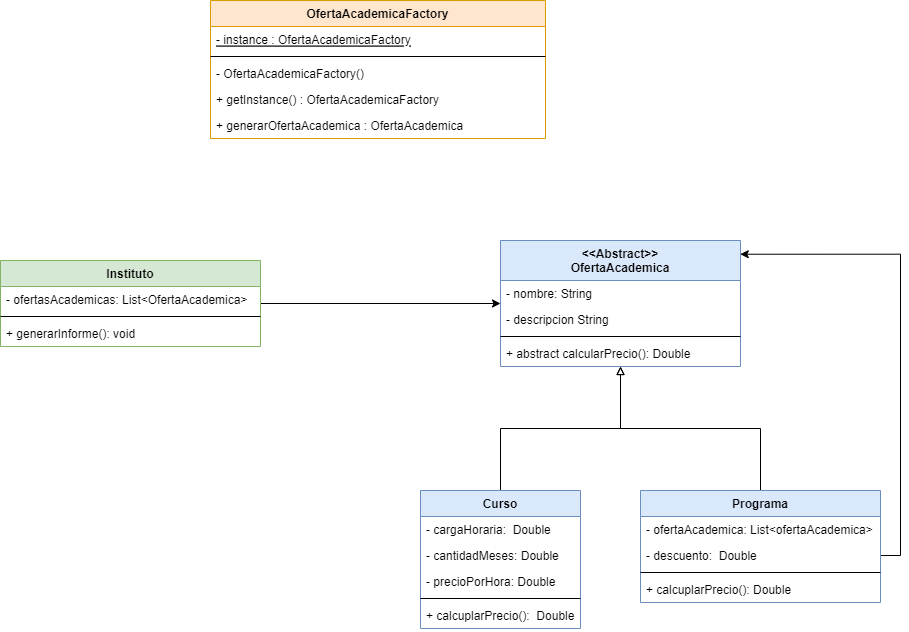

The diagram above was exported from draw.io. Its source (the exported page's mxGraphModel, read from the mxfile embedded in the PNG):
<mxGraphModel dx="1508" dy="1319" grid="1" gridSize="10" guides="1" tooltips="1" connect="1" arrows="1" fold="1" page="1" pageScale="1" pageWidth="583" pageHeight="827" math="0" shadow="0">
  <root>
    <mxCell id="0" />
    <mxCell id="1" parent="0" />
    <mxCell id="XQaAqrEE8-qgr66-Bh_6-40" style="edgeStyle=orthogonalEdgeStyle;rounded=0;orthogonalLoop=1;jettySize=auto;html=1;startArrow=none;startFill=0;endArrow=block;endFill=0;" parent="1" source="XQaAqrEE8-qgr66-Bh_6-5" target="XQaAqrEE8-qgr66-Bh_6-36" edge="1">
      <mxGeometry relative="1" as="geometry" />
    </mxCell>
    <mxCell id="XQaAqrEE8-qgr66-Bh_6-5" value="Curso" style="swimlane;fontStyle=1;align=center;verticalAlign=top;childLayout=stackLayout;horizontal=1;startSize=26;horizontalStack=0;resizeParent=1;resizeParentMax=0;resizeLast=0;collapsible=1;marginBottom=0;fillColor=#dae8fc;strokeColor=#6c8ebf;" parent="1" vertex="1">
      <mxGeometry x="250" y="230" width="160" height="138" as="geometry" />
    </mxCell>
    <mxCell id="XQaAqrEE8-qgr66-Bh_6-24" value="- cargaHoraria:  Double" style="text;strokeColor=none;fillColor=none;align=left;verticalAlign=top;spacingLeft=4;spacingRight=4;overflow=hidden;rotatable=0;points=[[0,0.5],[1,0.5]];portConstraint=eastwest;" parent="XQaAqrEE8-qgr66-Bh_6-5" vertex="1">
      <mxGeometry y="26" width="160" height="26" as="geometry" />
    </mxCell>
    <mxCell id="XQaAqrEE8-qgr66-Bh_6-25" value="- cantidadMeses: Double" style="text;strokeColor=none;fillColor=none;align=left;verticalAlign=top;spacingLeft=4;spacingRight=4;overflow=hidden;rotatable=0;points=[[0,0.5],[1,0.5]];portConstraint=eastwest;" parent="XQaAqrEE8-qgr66-Bh_6-5" vertex="1">
      <mxGeometry y="52" width="160" height="26" as="geometry" />
    </mxCell>
    <mxCell id="XQaAqrEE8-qgr66-Bh_6-6" value="- precioPorHora: Double" style="text;strokeColor=none;fillColor=none;align=left;verticalAlign=top;spacingLeft=4;spacingRight=4;overflow=hidden;rotatable=0;points=[[0,0.5],[1,0.5]];portConstraint=eastwest;" parent="XQaAqrEE8-qgr66-Bh_6-5" vertex="1">
      <mxGeometry y="78" width="160" height="26" as="geometry" />
    </mxCell>
    <mxCell id="XQaAqrEE8-qgr66-Bh_6-7" value="" style="line;strokeWidth=1;fillColor=none;align=left;verticalAlign=middle;spacingTop=-1;spacingLeft=3;spacingRight=3;rotatable=0;labelPosition=right;points=[];portConstraint=eastwest;" parent="XQaAqrEE8-qgr66-Bh_6-5" vertex="1">
      <mxGeometry y="104" width="160" height="8" as="geometry" />
    </mxCell>
    <mxCell id="XQaAqrEE8-qgr66-Bh_6-8" value="+ calcuplarPrecio():  Double" style="text;strokeColor=none;fillColor=none;align=left;verticalAlign=top;spacingLeft=4;spacingRight=4;overflow=hidden;rotatable=0;points=[[0,0.5],[1,0.5]];portConstraint=eastwest;" parent="XQaAqrEE8-qgr66-Bh_6-5" vertex="1">
      <mxGeometry y="112" width="160" height="26" as="geometry" />
    </mxCell>
    <mxCell id="XQaAqrEE8-qgr66-Bh_6-41" style="edgeStyle=orthogonalEdgeStyle;rounded=0;orthogonalLoop=1;jettySize=auto;html=1;startArrow=none;startFill=0;endArrow=block;endFill=0;" parent="1" source="XQaAqrEE8-qgr66-Bh_6-9" target="XQaAqrEE8-qgr66-Bh_6-36" edge="1">
      <mxGeometry relative="1" as="geometry" />
    </mxCell>
    <mxCell id="XQaAqrEE8-qgr66-Bh_6-42" style="edgeStyle=orthogonalEdgeStyle;rounded=0;orthogonalLoop=1;jettySize=auto;html=1;entryX=0.999;entryY=0.109;entryDx=0;entryDy=0;entryPerimeter=0;startArrow=none;startFill=0;endArrow=classic;endFill=1;exitX=1;exitY=0.5;exitDx=0;exitDy=0;" parent="1" source="XQaAqrEE8-qgr66-Bh_6-28" target="XQaAqrEE8-qgr66-Bh_6-36" edge="1">
      <mxGeometry relative="1" as="geometry" />
    </mxCell>
    <mxCell id="XQaAqrEE8-qgr66-Bh_6-9" value="Programa" style="swimlane;fontStyle=1;align=center;verticalAlign=top;childLayout=stackLayout;horizontal=1;startSize=26;horizontalStack=0;resizeParent=1;resizeParentMax=0;resizeLast=0;collapsible=1;marginBottom=0;fillColor=#dae8fc;strokeColor=#6c8ebf;" parent="1" vertex="1">
      <mxGeometry x="470" y="230" width="240" height="112" as="geometry" />
    </mxCell>
    <mxCell id="XQaAqrEE8-qgr66-Bh_6-18" value="- ofertaAcademica: List&lt;ofertaAcademica&gt;" style="text;strokeColor=none;fillColor=none;align=left;verticalAlign=top;spacingLeft=4;spacingRight=4;overflow=hidden;rotatable=0;points=[[0,0.5],[1,0.5]];portConstraint=eastwest;" parent="XQaAqrEE8-qgr66-Bh_6-9" vertex="1">
      <mxGeometry y="26" width="240" height="26" as="geometry" />
    </mxCell>
    <mxCell id="XQaAqrEE8-qgr66-Bh_6-28" value="- descuento:  Double" style="text;strokeColor=none;fillColor=none;align=left;verticalAlign=top;spacingLeft=4;spacingRight=4;overflow=hidden;rotatable=0;points=[[0,0.5],[1,0.5]];portConstraint=eastwest;" parent="XQaAqrEE8-qgr66-Bh_6-9" vertex="1">
      <mxGeometry y="52" width="240" height="26" as="geometry" />
    </mxCell>
    <mxCell id="XQaAqrEE8-qgr66-Bh_6-11" value="" style="line;strokeWidth=1;fillColor=none;align=left;verticalAlign=middle;spacingTop=-1;spacingLeft=3;spacingRight=3;rotatable=0;labelPosition=right;points=[];portConstraint=eastwest;" parent="XQaAqrEE8-qgr66-Bh_6-9" vertex="1">
      <mxGeometry y="78" width="240" height="8" as="geometry" />
    </mxCell>
    <mxCell id="XQaAqrEE8-qgr66-Bh_6-12" value="+ calcuplarPrecio(): Double" style="text;strokeColor=none;fillColor=none;align=left;verticalAlign=top;spacingLeft=4;spacingRight=4;overflow=hidden;rotatable=0;points=[[0,0.5],[1,0.5]];portConstraint=eastwest;" parent="XQaAqrEE8-qgr66-Bh_6-9" vertex="1">
      <mxGeometry y="86" width="240" height="26" as="geometry" />
    </mxCell>
    <mxCell id="XQaAqrEE8-qgr66-Bh_6-36" value="&lt;&lt;Abstract&gt;&gt;&#10;OfertaAcademica" style="swimlane;fontStyle=1;align=center;verticalAlign=top;childLayout=stackLayout;horizontal=1;startSize=40;horizontalStack=0;resizeParent=1;resizeParentMax=0;resizeLast=0;collapsible=1;marginBottom=0;fillColor=#dae8fc;strokeColor=#6c8ebf;" parent="1" vertex="1">
      <mxGeometry x="330" y="-20" width="240" height="126" as="geometry" />
    </mxCell>
    <mxCell id="XQaAqrEE8-qgr66-Bh_6-10" value="- nombre: String" style="text;strokeColor=none;fillColor=none;align=left;verticalAlign=top;spacingLeft=4;spacingRight=4;overflow=hidden;rotatable=0;points=[[0,0.5],[1,0.5]];portConstraint=eastwest;" parent="XQaAqrEE8-qgr66-Bh_6-36" vertex="1">
      <mxGeometry y="40" width="240" height="26" as="geometry" />
    </mxCell>
    <mxCell id="XQaAqrEE8-qgr66-Bh_6-26" value="- descripcion String" style="text;strokeColor=none;fillColor=none;align=left;verticalAlign=top;spacingLeft=4;spacingRight=4;overflow=hidden;rotatable=0;points=[[0,0.5],[1,0.5]];portConstraint=eastwest;" parent="XQaAqrEE8-qgr66-Bh_6-36" vertex="1">
      <mxGeometry y="66" width="240" height="26" as="geometry" />
    </mxCell>
    <mxCell id="XQaAqrEE8-qgr66-Bh_6-38" value="" style="line;strokeWidth=1;fillColor=none;align=left;verticalAlign=middle;spacingTop=-1;spacingLeft=3;spacingRight=3;rotatable=0;labelPosition=right;points=[];portConstraint=eastwest;" parent="XQaAqrEE8-qgr66-Bh_6-36" vertex="1">
      <mxGeometry y="92" width="240" height="8" as="geometry" />
    </mxCell>
    <mxCell id="XQaAqrEE8-qgr66-Bh_6-39" value="+ abstract calcularPrecio(): Double" style="text;strokeColor=none;fillColor=none;align=left;verticalAlign=top;spacingLeft=4;spacingRight=4;overflow=hidden;rotatable=0;points=[[0,0.5],[1,0.5]];portConstraint=eastwest;labelBackgroundColor=none;fontColor=default;" parent="XQaAqrEE8-qgr66-Bh_6-36" vertex="1">
      <mxGeometry y="100" width="240" height="26" as="geometry" />
    </mxCell>
    <mxCell id="XQaAqrEE8-qgr66-Bh_6-47" style="edgeStyle=orthogonalEdgeStyle;rounded=0;orthogonalLoop=1;jettySize=auto;html=1;startArrow=none;startFill=0;endArrow=classic;endFill=1;" parent="1" source="XQaAqrEE8-qgr66-Bh_6-43" target="XQaAqrEE8-qgr66-Bh_6-36" edge="1">
      <mxGeometry relative="1" as="geometry" />
    </mxCell>
    <mxCell id="XQaAqrEE8-qgr66-Bh_6-43" value="Instituto" style="swimlane;fontStyle=1;align=center;verticalAlign=top;childLayout=stackLayout;horizontal=1;startSize=26;horizontalStack=0;resizeParent=1;resizeParentMax=0;resizeLast=0;collapsible=1;marginBottom=0;fillColor=#d5e8d4;strokeColor=#82b366;" parent="1" vertex="1">
      <mxGeometry x="-170" width="260" height="86" as="geometry" />
    </mxCell>
    <mxCell id="XQaAqrEE8-qgr66-Bh_6-44" value="- ofertasAcademicas: List&lt;OfertaAcademica&gt;" style="text;strokeColor=none;fillColor=none;align=left;verticalAlign=top;spacingLeft=4;spacingRight=4;overflow=hidden;rotatable=0;points=[[0,0.5],[1,0.5]];portConstraint=eastwest;" parent="XQaAqrEE8-qgr66-Bh_6-43" vertex="1">
      <mxGeometry y="26" width="260" height="26" as="geometry" />
    </mxCell>
    <mxCell id="XQaAqrEE8-qgr66-Bh_6-45" value="" style="line;strokeWidth=1;fillColor=none;align=left;verticalAlign=middle;spacingTop=-1;spacingLeft=3;spacingRight=3;rotatable=0;labelPosition=right;points=[];portConstraint=eastwest;" parent="XQaAqrEE8-qgr66-Bh_6-43" vertex="1">
      <mxGeometry y="52" width="260" height="8" as="geometry" />
    </mxCell>
    <mxCell id="XQaAqrEE8-qgr66-Bh_6-46" value="+ generarInforme(): void" style="text;strokeColor=none;fillColor=none;align=left;verticalAlign=top;spacingLeft=4;spacingRight=4;overflow=hidden;rotatable=0;points=[[0,0.5],[1,0.5]];portConstraint=eastwest;" parent="XQaAqrEE8-qgr66-Bh_6-43" vertex="1">
      <mxGeometry y="60" width="260" height="26" as="geometry" />
    </mxCell>
    <mxCell id="XQaAqrEE8-qgr66-Bh_6-48" value="OfertaAcademicaFactory" style="swimlane;fontStyle=1;align=center;verticalAlign=top;childLayout=stackLayout;horizontal=1;startSize=26;horizontalStack=0;resizeParent=1;resizeParentMax=0;resizeLast=0;collapsible=1;marginBottom=0;fillColor=#ffe6cc;strokeColor=#d79b00;" parent="1" vertex="1">
      <mxGeometry x="40" y="-260" width="335" height="138" as="geometry" />
    </mxCell>
    <mxCell id="XQaAqrEE8-qgr66-Bh_6-49" value="- instance : OfertaAcademicaFactory" style="text;strokeColor=none;fillColor=none;align=left;verticalAlign=top;spacingLeft=4;spacingRight=4;overflow=hidden;rotatable=0;points=[[0,0.5],[1,0.5]];portConstraint=eastwest;fontStyle=4" parent="XQaAqrEE8-qgr66-Bh_6-48" vertex="1">
      <mxGeometry y="26" width="335" height="26" as="geometry" />
    </mxCell>
    <mxCell id="XQaAqrEE8-qgr66-Bh_6-50" value="" style="line;strokeWidth=1;fillColor=none;align=left;verticalAlign=middle;spacingTop=-1;spacingLeft=3;spacingRight=3;rotatable=0;labelPosition=right;points=[];portConstraint=eastwest;" parent="XQaAqrEE8-qgr66-Bh_6-48" vertex="1">
      <mxGeometry y="52" width="335" height="8" as="geometry" />
    </mxCell>
    <mxCell id="XQaAqrEE8-qgr66-Bh_6-51" value="- OfertaAcademicaFactory()" style="text;strokeColor=none;fillColor=none;align=left;verticalAlign=top;spacingLeft=4;spacingRight=4;overflow=hidden;rotatable=0;points=[[0,0.5],[1,0.5]];portConstraint=eastwest;" parent="XQaAqrEE8-qgr66-Bh_6-48" vertex="1">
      <mxGeometry y="60" width="335" height="26" as="geometry" />
    </mxCell>
    <mxCell id="XQaAqrEE8-qgr66-Bh_6-53" value="+ getInstance() : OfertaAcademicaFactory" style="text;strokeColor=none;fillColor=none;align=left;verticalAlign=top;spacingLeft=4;spacingRight=4;overflow=hidden;rotatable=0;points=[[0,0.5],[1,0.5]];portConstraint=eastwest;" parent="XQaAqrEE8-qgr66-Bh_6-48" vertex="1">
      <mxGeometry y="86" width="335" height="26" as="geometry" />
    </mxCell>
    <mxCell id="XQaAqrEE8-qgr66-Bh_6-52" value="+ generarOfertaAcademica : OfertaAcademica" style="text;strokeColor=none;fillColor=none;align=left;verticalAlign=top;spacingLeft=4;spacingRight=4;overflow=hidden;rotatable=0;points=[[0,0.5],[1,0.5]];portConstraint=eastwest;" parent="XQaAqrEE8-qgr66-Bh_6-48" vertex="1">
      <mxGeometry y="112" width="335" height="26" as="geometry" />
    </mxCell>
  </root>
</mxGraphModel>